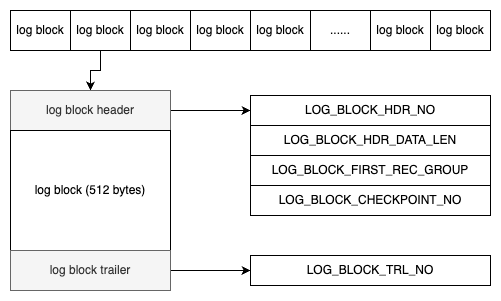

The diagram above was exported from draw.io. Its source (the exported page's mxGraphModel, read from the mxfile embedded in the PNG):
<mxGraphModel dx="653" dy="1023" grid="1" gridSize="10" guides="1" tooltips="1" connect="1" arrows="1" fold="1" page="1" pageScale="1" pageWidth="850" pageHeight="1100" math="0" shadow="0">
  <root>
    <mxCell id="0" />
    <mxCell id="1" parent="0" />
    <mxCell id="2" value="log block" style="rounded=0;whiteSpace=wrap;html=1;" vertex="1" parent="1">
      <mxGeometry x="800" y="320" width="60" height="40" as="geometry" />
    </mxCell>
    <mxCell id="3" style="edgeStyle=orthogonalEdgeStyle;rounded=0;orthogonalLoop=1;jettySize=auto;html=1;exitX=0.5;exitY=1;exitDx=0;exitDy=0;entryX=0.5;entryY=0;entryDx=0;entryDy=0;" edge="1" source="4" target="12" parent="1">
      <mxGeometry relative="1" as="geometry" />
    </mxCell>
    <mxCell id="4" value="log block" style="rounded=0;whiteSpace=wrap;html=1;" vertex="1" parent="1">
      <mxGeometry x="860" y="320" width="60" height="40" as="geometry" />
    </mxCell>
    <mxCell id="5" value="log block" style="rounded=0;whiteSpace=wrap;html=1;" vertex="1" parent="1">
      <mxGeometry x="920" y="320" width="60" height="40" as="geometry" />
    </mxCell>
    <mxCell id="6" value="log block" style="rounded=0;whiteSpace=wrap;html=1;" vertex="1" parent="1">
      <mxGeometry x="980" y="320" width="60" height="40" as="geometry" />
    </mxCell>
    <mxCell id="7" value="log block" style="rounded=0;whiteSpace=wrap;html=1;" vertex="1" parent="1">
      <mxGeometry x="1040" y="320" width="60" height="40" as="geometry" />
    </mxCell>
    <mxCell id="8" value="......" style="rounded=0;whiteSpace=wrap;html=1;" vertex="1" parent="1">
      <mxGeometry x="1100" y="320" width="60" height="40" as="geometry" />
    </mxCell>
    <mxCell id="9" value="log block" style="rounded=0;whiteSpace=wrap;html=1;" vertex="1" parent="1">
      <mxGeometry x="1160" y="320" width="60" height="40" as="geometry" />
    </mxCell>
    <mxCell id="10" value="log block" style="rounded=0;whiteSpace=wrap;html=1;" vertex="1" parent="1">
      <mxGeometry x="1220" y="320" width="60" height="40" as="geometry" />
    </mxCell>
    <mxCell id="11" style="edgeStyle=orthogonalEdgeStyle;rounded=0;orthogonalLoop=1;jettySize=auto;html=1;exitX=1;exitY=0.5;exitDx=0;exitDy=0;entryX=0;entryY=0.5;entryDx=0;entryDy=0;" edge="1" source="12" target="16" parent="1">
      <mxGeometry relative="1" as="geometry" />
    </mxCell>
    <mxCell id="12" value="log block header" style="rounded=0;whiteSpace=wrap;html=1;fillColor=#f5f5f5;fontColor=#333333;strokeColor=#666666;" vertex="1" parent="1">
      <mxGeometry x="800" y="400" width="160" height="40" as="geometry" />
    </mxCell>
    <mxCell id="13" value="log block (512 bytes)" style="rounded=0;whiteSpace=wrap;html=1;" vertex="1" parent="1">
      <mxGeometry x="800" y="440" width="160" height="120" as="geometry" />
    </mxCell>
    <mxCell id="14" style="edgeStyle=orthogonalEdgeStyle;rounded=0;orthogonalLoop=1;jettySize=auto;html=1;exitX=1;exitY=0.5;exitDx=0;exitDy=0;entryX=0;entryY=0.5;entryDx=0;entryDy=0;" edge="1" source="15" target="20" parent="1">
      <mxGeometry relative="1" as="geometry" />
    </mxCell>
    <mxCell id="15" value="log block trailer" style="rounded=0;whiteSpace=wrap;html=1;fillColor=#f5f5f5;fontColor=#333333;strokeColor=#666666;" vertex="1" parent="1">
      <mxGeometry x="800" y="560" width="160" height="40" as="geometry" />
    </mxCell>
    <mxCell id="16" value="LOG_BLOCK_HDR_NO" style="rounded=0;whiteSpace=wrap;html=1;" vertex="1" parent="1">
      <mxGeometry x="1040" y="405" width="240" height="30" as="geometry" />
    </mxCell>
    <mxCell id="17" value="LOG_BLOCK_HDR_DATA_LEN" style="rounded=0;whiteSpace=wrap;html=1;" vertex="1" parent="1">
      <mxGeometry x="1040" y="435" width="240" height="30" as="geometry" />
    </mxCell>
    <mxCell id="18" value="LOG_BLOCK_FIRST_REC_GROUP" style="rounded=0;whiteSpace=wrap;html=1;" vertex="1" parent="1">
      <mxGeometry x="1040" y="465" width="240" height="30" as="geometry" />
    </mxCell>
    <mxCell id="19" value="LOG_BLOCK_CHECKPOINT_NO" style="rounded=0;whiteSpace=wrap;html=1;" vertex="1" parent="1">
      <mxGeometry x="1040" y="495" width="240" height="30" as="geometry" />
    </mxCell>
    <mxCell id="20" value="LOG_BLOCK_TRL_NO" style="rounded=0;whiteSpace=wrap;html=1;" vertex="1" parent="1">
      <mxGeometry x="1040" y="565" width="240" height="30" as="geometry" />
    </mxCell>
  </root>
</mxGraphModel>